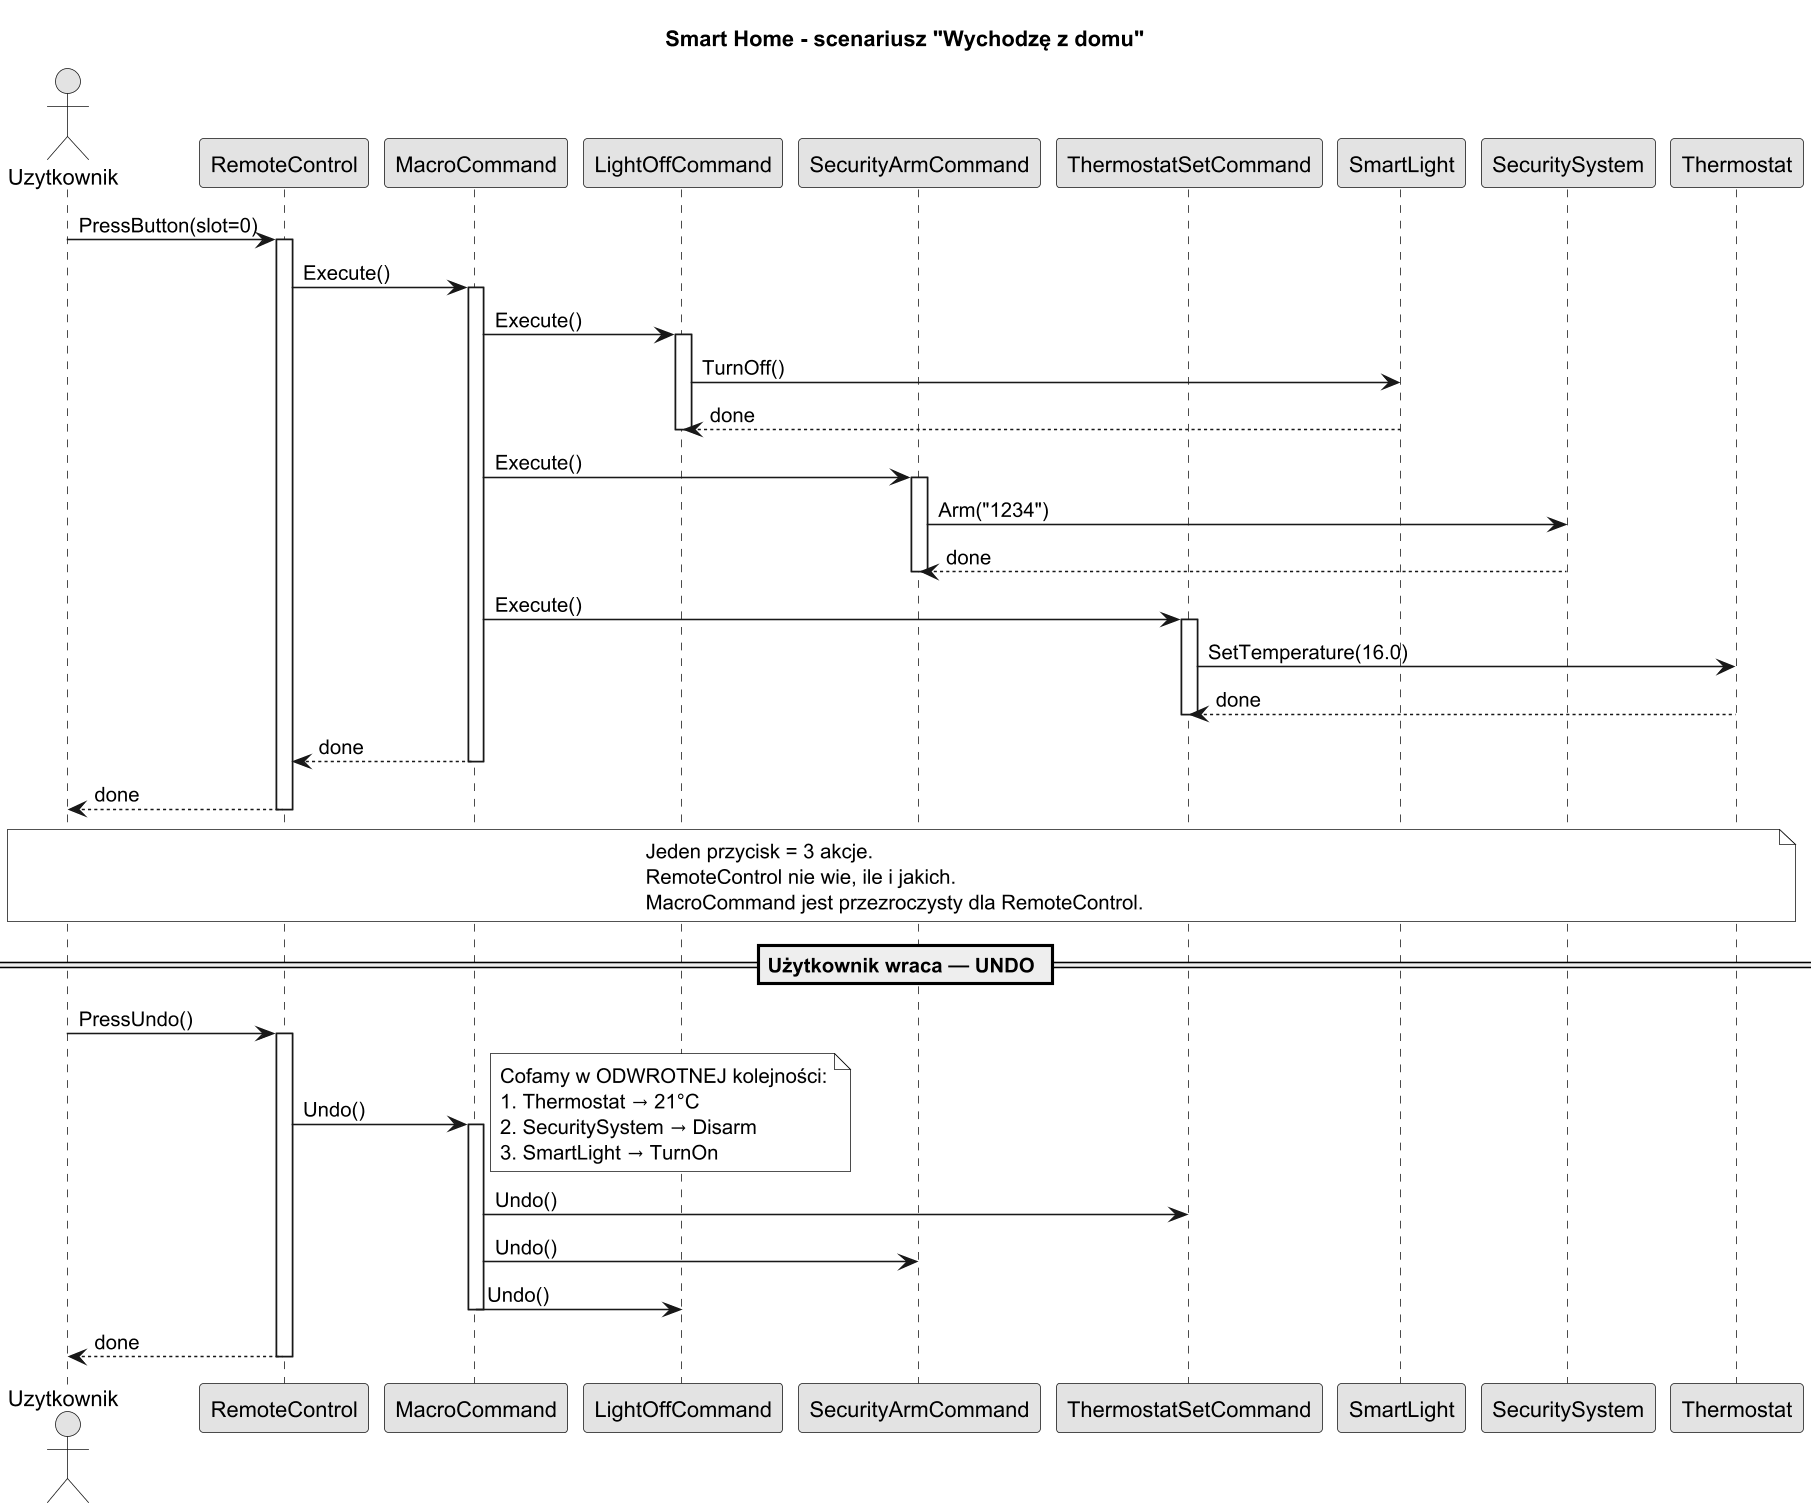

The diagram above was rendered by PlantUML. Its source (embedded in the PNG):
@startuml smarthome_sequence
title Smart Home - scenariusz "Wychodzę z domu"

skinparam monochrome true
skinparam dpi 150

actor Uzytkownik
participant RemoteControl
participant MacroCommand
participant LightOffCommand
participant SecurityArmCommand
participant ThermostatSetCommand
participant SmartLight
participant SecuritySystem
participant Thermostat

Uzytkownik -> RemoteControl : PressButton(slot=0)
activate RemoteControl

RemoteControl -> MacroCommand : Execute()
activate MacroCommand

    MacroCommand -> LightOffCommand : Execute()
    activate LightOffCommand
        LightOffCommand -> SmartLight : TurnOff()
        SmartLight --> LightOffCommand : done
    deactivate LightOffCommand

    MacroCommand -> SecurityArmCommand : Execute()
    activate SecurityArmCommand
        SecurityArmCommand -> SecuritySystem : Arm("1234")
        SecuritySystem --> SecurityArmCommand : done
    deactivate SecurityArmCommand

    MacroCommand -> ThermostatSetCommand : Execute()
    activate ThermostatSetCommand
        ThermostatSetCommand -> Thermostat : SetTemperature(16.0)
        Thermostat --> ThermostatSetCommand : done
    deactivate ThermostatSetCommand

MacroCommand --> RemoteControl : done
deactivate MacroCommand
RemoteControl --> Uzytkownik : done
deactivate RemoteControl

note over Uzytkownik, Thermostat
  Jeden przycisk = 3 akcje.
  RemoteControl nie wie, ile i jakich.
  MacroCommand jest przezroczysty dla RemoteControl.
end note

== Użytkownik wraca — UNDO ==

Uzytkownik -> RemoteControl : PressUndo()
activate RemoteControl
    RemoteControl -> MacroCommand : Undo()
    activate MacroCommand
        note right
          Cofamy w ODWROTNEJ kolejności:
          1. Thermostat → 21°C
          2. SecuritySystem → Disarm
          3. SmartLight → TurnOn
        end note
        MacroCommand -> ThermostatSetCommand : Undo()
        MacroCommand -> SecurityArmCommand : Undo()
        MacroCommand -> LightOffCommand : Undo()
    deactivate MacroCommand
RemoteControl --> Uzytkownik : done
deactivate RemoteControl

@enduml